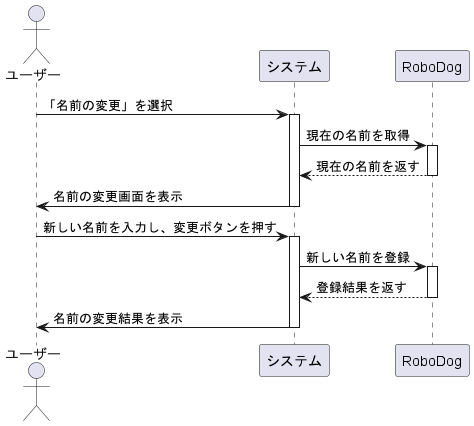

The diagram above was rendered by PlantUML. Its source (embedded in the PNG):
@startuml
actor ユーザー

ユーザー -> システム : 「名前の変更」を選択
activate システム
システム -> RoboDog : 現在の名前を取得
activate RoboDog
RoboDog --> システム : 現在の名前を返す
deactivate RoboDog
システム -> ユーザー : 名前の変更画面を表示
deactivate システム



ユーザー -> システム : 新しい名前を入力し、変更ボタンを押す
activate システム
システム -> RoboDog : 新しい名前を登録
activate RoboDog
RoboDog --> システム : 登録結果を返す
deactivate RoboDog

システム -> ユーザー : 名前の変更結果を表示
deactivate システム
@enduml